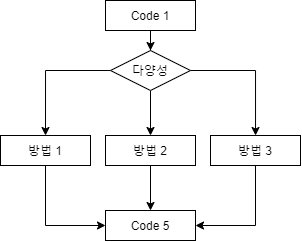

The diagram above was exported from draw.io. Its source (the exported page's mxGraphModel, read from the mxfile embedded in the PNG):
<mxGraphModel dx="750" dy="668" grid="1" gridSize="10" guides="1" tooltips="1" connect="1" arrows="1" fold="1" page="1" pageScale="1" pageWidth="400" pageHeight="400" math="0" shadow="0">
  <root>
    <mxCell id="0" />
    <mxCell id="1" parent="0" />
    <mxCell id="_3L6R_wzARo9EuqFu1mT-8" style="edgeStyle=orthogonalEdgeStyle;rounded=0;orthogonalLoop=1;jettySize=auto;html=1;entryX=0.5;entryY=0;entryDx=0;entryDy=0;" edge="1" parent="1" source="_3L6R_wzARo9EuqFu1mT-1" target="_3L6R_wzARo9EuqFu1mT-2">
      <mxGeometry relative="1" as="geometry" />
    </mxCell>
    <mxCell id="_3L6R_wzARo9EuqFu1mT-1" value="Code 1" style="rounded=0;whiteSpace=wrap;html=1;" vertex="1" parent="1">
      <mxGeometry x="155" y="50" width="90" height="30" as="geometry" />
    </mxCell>
    <mxCell id="_3L6R_wzARo9EuqFu1mT-5" style="edgeStyle=orthogonalEdgeStyle;rounded=0;orthogonalLoop=1;jettySize=auto;html=1;entryX=0.5;entryY=0;entryDx=0;entryDy=0;" edge="1" parent="1" source="_3L6R_wzARo9EuqFu1mT-2" target="_3L6R_wzARo9EuqFu1mT-4">
      <mxGeometry relative="1" as="geometry" />
    </mxCell>
    <mxCell id="_3L6R_wzARo9EuqFu1mT-9" style="edgeStyle=orthogonalEdgeStyle;rounded=0;orthogonalLoop=1;jettySize=auto;html=1;exitX=0;exitY=0.5;exitDx=0;exitDy=0;entryX=0.5;entryY=0;entryDx=0;entryDy=0;" edge="1" parent="1" source="_3L6R_wzARo9EuqFu1mT-2" target="_3L6R_wzARo9EuqFu1mT-6">
      <mxGeometry relative="1" as="geometry" />
    </mxCell>
    <mxCell id="_3L6R_wzARo9EuqFu1mT-11" style="edgeStyle=orthogonalEdgeStyle;rounded=0;orthogonalLoop=1;jettySize=auto;html=1;" edge="1" parent="1" source="_3L6R_wzARo9EuqFu1mT-2" target="_3L6R_wzARo9EuqFu1mT-10">
      <mxGeometry relative="1" as="geometry" />
    </mxCell>
    <mxCell id="_3L6R_wzARo9EuqFu1mT-2" value="다양성" style="rhombus;whiteSpace=wrap;html=1;" vertex="1" parent="1">
      <mxGeometry x="160" y="100" width="80" height="40" as="geometry" />
    </mxCell>
    <mxCell id="_3L6R_wzARo9EuqFu1mT-3" value="Code 5" style="rounded=0;whiteSpace=wrap;html=1;" vertex="1" parent="1">
      <mxGeometry x="155" y="260" width="90" height="30" as="geometry" />
    </mxCell>
    <mxCell id="_3L6R_wzARo9EuqFu1mT-7" style="edgeStyle=orthogonalEdgeStyle;rounded=0;orthogonalLoop=1;jettySize=auto;html=1;entryX=0.5;entryY=0;entryDx=0;entryDy=0;" edge="1" parent="1" source="_3L6R_wzARo9EuqFu1mT-4" target="_3L6R_wzARo9EuqFu1mT-3">
      <mxGeometry relative="1" as="geometry" />
    </mxCell>
    <mxCell id="_3L6R_wzARo9EuqFu1mT-4" value="방법 2" style="rounded=0;whiteSpace=wrap;html=1;" vertex="1" parent="1">
      <mxGeometry x="155" y="185" width="90" height="30" as="geometry" />
    </mxCell>
    <mxCell id="_3L6R_wzARo9EuqFu1mT-14" style="edgeStyle=elbowEdgeStyle;rounded=0;orthogonalLoop=1;jettySize=auto;elbow=vertical;html=1;entryX=0;entryY=0.5;entryDx=0;entryDy=0;" edge="1" parent="1" source="_3L6R_wzARo9EuqFu1mT-6" target="_3L6R_wzARo9EuqFu1mT-3">
      <mxGeometry relative="1" as="geometry">
        <Array as="points">
          <mxPoint x="95" y="275" />
          <mxPoint x="95" y="260" />
          <mxPoint x="120" y="275" />
          <mxPoint x="95" y="260" />
          <mxPoint x="130" y="275" />
        </Array>
      </mxGeometry>
    </mxCell>
    <mxCell id="_3L6R_wzARo9EuqFu1mT-6" value="방법 1" style="rounded=0;whiteSpace=wrap;html=1;" vertex="1" parent="1">
      <mxGeometry x="50" y="185" width="90" height="30" as="geometry" />
    </mxCell>
    <mxCell id="_3L6R_wzARo9EuqFu1mT-13" style="edgeStyle=elbowEdgeStyle;rounded=0;orthogonalLoop=1;jettySize=auto;elbow=vertical;html=1;" edge="1" parent="1" source="_3L6R_wzARo9EuqFu1mT-10">
      <mxGeometry relative="1" as="geometry">
        <mxPoint x="245" y="275" as="targetPoint" />
        <Array as="points">
          <mxPoint x="305" y="275" />
          <mxPoint x="280" y="275" />
        </Array>
      </mxGeometry>
    </mxCell>
    <mxCell id="_3L6R_wzARo9EuqFu1mT-10" value="방법 3" style="rounded=0;whiteSpace=wrap;html=1;" vertex="1" parent="1">
      <mxGeometry x="260" y="185" width="90" height="30" as="geometry" />
    </mxCell>
  </root>
</mxGraphModel>